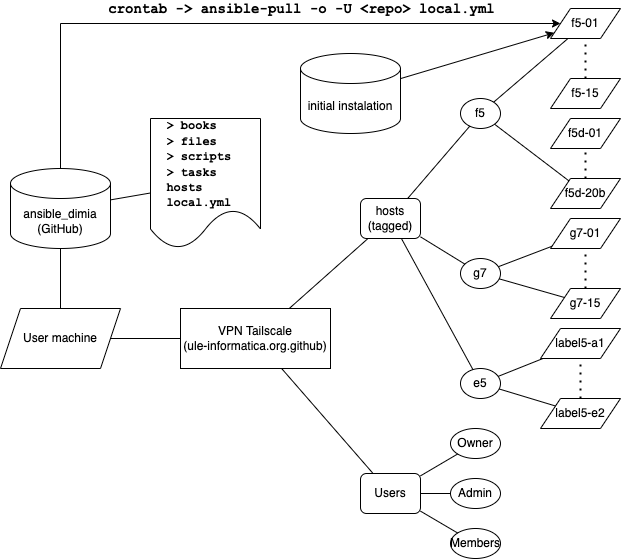

The diagram above was exported from draw.io. Its source (the exported page's mxGraphModel, read from the mxfile embedded in the PNG):
<mxGraphModel dx="980" dy="644" grid="1" gridSize="10" guides="1" tooltips="1" connect="1" arrows="1" fold="1" page="1" pageScale="1" pageWidth="827" pageHeight="1169" math="0" shadow="0">
  <root>
    <mxCell id="0" />
    <mxCell id="1" parent="0" />
    <mxCell id="gzPxU7n1VM5Tg1i428SV-1" value="VPN Tailscale&lt;div&gt;(ule-informatica.org.github)&lt;/div&gt;" style="rounded=0;whiteSpace=wrap;html=1;" parent="1" vertex="1">
      <mxGeometry x="360" y="380" width="150" height="60" as="geometry" />
    </mxCell>
    <mxCell id="gzPxU7n1VM5Tg1i428SV-2" value="f5" style="ellipse;whiteSpace=wrap;html=1;" parent="1" vertex="1">
      <mxGeometry x="640" y="170" width="40" height="30" as="geometry" />
    </mxCell>
    <mxCell id="gzPxU7n1VM5Tg1i428SV-3" value="g7" style="ellipse;whiteSpace=wrap;html=1;" parent="1" vertex="1">
      <mxGeometry x="640" y="330" width="40" height="30" as="geometry" />
    </mxCell>
    <mxCell id="gzPxU7n1VM5Tg1i428SV-4" value="f5-01" style="shape=parallelogram;perimeter=parallelogramPerimeter;whiteSpace=wrap;html=1;fixedSize=1;" parent="1" vertex="1">
      <mxGeometry x="730" y="80" width="70" height="30" as="geometry" />
    </mxCell>
    <mxCell id="gzPxU7n1VM5Tg1i428SV-5" value="f5-15" style="shape=parallelogram;perimeter=parallelogramPerimeter;whiteSpace=wrap;html=1;fixedSize=1;" parent="1" vertex="1">
      <mxGeometry x="730" y="150" width="70" height="30" as="geometry" />
    </mxCell>
    <mxCell id="gzPxU7n1VM5Tg1i428SV-6" value="f5d-01" style="shape=parallelogram;perimeter=parallelogramPerimeter;whiteSpace=wrap;html=1;fixedSize=1;" parent="1" vertex="1">
      <mxGeometry x="730" y="190" width="70" height="30" as="geometry" />
    </mxCell>
    <mxCell id="gzPxU7n1VM5Tg1i428SV-7" value="f5d-20b" style="shape=parallelogram;perimeter=parallelogramPerimeter;whiteSpace=wrap;html=1;fixedSize=1;" parent="1" vertex="1">
      <mxGeometry x="730" y="250" width="70" height="30" as="geometry" />
    </mxCell>
    <mxCell id="gzPxU7n1VM5Tg1i428SV-8" value="g7-01" style="shape=parallelogram;perimeter=parallelogramPerimeter;whiteSpace=wrap;html=1;fixedSize=1;" parent="1" vertex="1">
      <mxGeometry x="730" y="290" width="70" height="30" as="geometry" />
    </mxCell>
    <mxCell id="gzPxU7n1VM5Tg1i428SV-9" value="g7-15" style="shape=parallelogram;perimeter=parallelogramPerimeter;whiteSpace=wrap;html=1;fixedSize=1;" parent="1" vertex="1">
      <mxGeometry x="730" y="360" width="70" height="30" as="geometry" />
    </mxCell>
    <mxCell id="gzPxU7n1VM5Tg1i428SV-10" value="e5" style="ellipse;whiteSpace=wrap;html=1;" parent="1" vertex="1">
      <mxGeometry x="640" y="440" width="40" height="30" as="geometry" />
    </mxCell>
    <mxCell id="gzPxU7n1VM5Tg1i428SV-11" value="label5-a1" style="shape=parallelogram;perimeter=parallelogramPerimeter;whiteSpace=wrap;html=1;fixedSize=1;" parent="1" vertex="1">
      <mxGeometry x="720" y="400" width="80" height="30" as="geometry" />
    </mxCell>
    <mxCell id="gzPxU7n1VM5Tg1i428SV-12" value="label5-e2" style="shape=parallelogram;perimeter=parallelogramPerimeter;whiteSpace=wrap;html=1;fixedSize=1;" parent="1" vertex="1">
      <mxGeometry x="720" y="470" width="80" height="30" as="geometry" />
    </mxCell>
    <mxCell id="gzPxU7n1VM5Tg1i428SV-14" value="" style="endArrow=none;dashed=1;html=1;dashPattern=1 3;strokeWidth=2;rounded=0;" parent="1" source="gzPxU7n1VM5Tg1i428SV-5" target="gzPxU7n1VM5Tg1i428SV-4" edge="1">
      <mxGeometry width="50" height="50" relative="1" as="geometry">
        <mxPoint x="760" y="140" as="sourcePoint" />
        <mxPoint x="360" y="310" as="targetPoint" />
      </mxGeometry>
    </mxCell>
    <mxCell id="gzPxU7n1VM5Tg1i428SV-15" value="" style="endArrow=none;dashed=1;html=1;dashPattern=1 3;strokeWidth=2;rounded=0;" parent="1" source="gzPxU7n1VM5Tg1i428SV-7" target="gzPxU7n1VM5Tg1i428SV-6" edge="1">
      <mxGeometry width="50" height="50" relative="1" as="geometry">
        <mxPoint x="775" y="160" as="sourcePoint" />
        <mxPoint x="775" y="120" as="targetPoint" />
      </mxGeometry>
    </mxCell>
    <mxCell id="gzPxU7n1VM5Tg1i428SV-16" value="" style="endArrow=none;dashed=1;html=1;dashPattern=1 3;strokeWidth=2;rounded=0;" parent="1" source="gzPxU7n1VM5Tg1i428SV-9" target="gzPxU7n1VM5Tg1i428SV-8" edge="1">
      <mxGeometry width="50" height="50" relative="1" as="geometry">
        <mxPoint x="775" y="260" as="sourcePoint" />
        <mxPoint x="775" y="230" as="targetPoint" />
      </mxGeometry>
    </mxCell>
    <mxCell id="gzPxU7n1VM5Tg1i428SV-17" value="" style="endArrow=none;dashed=1;html=1;dashPattern=1 3;strokeWidth=2;rounded=0;" parent="1" source="gzPxU7n1VM5Tg1i428SV-12" target="gzPxU7n1VM5Tg1i428SV-11" edge="1">
      <mxGeometry width="50" height="50" relative="1" as="geometry">
        <mxPoint x="775" y="370" as="sourcePoint" />
        <mxPoint x="775" y="330" as="targetPoint" />
      </mxGeometry>
    </mxCell>
    <mxCell id="gzPxU7n1VM5Tg1i428SV-18" value="" style="endArrow=none;html=1;rounded=0;" parent="1" source="gzPxU7n1VM5Tg1i428SV-2" target="gzPxU7n1VM5Tg1i428SV-4" edge="1">
      <mxGeometry width="50" height="50" relative="1" as="geometry">
        <mxPoint x="310" y="360" as="sourcePoint" />
        <mxPoint x="360" y="310" as="targetPoint" />
      </mxGeometry>
    </mxCell>
    <mxCell id="gzPxU7n1VM5Tg1i428SV-19" value="" style="endArrow=none;html=1;rounded=0;" parent="1" source="gzPxU7n1VM5Tg1i428SV-2" target="gzPxU7n1VM5Tg1i428SV-7" edge="1">
      <mxGeometry width="50" height="50" relative="1" as="geometry">
        <mxPoint x="683" y="184" as="sourcePoint" />
        <mxPoint x="758" y="120" as="targetPoint" />
      </mxGeometry>
    </mxCell>
    <mxCell id="gzPxU7n1VM5Tg1i428SV-20" value="" style="endArrow=none;html=1;rounded=0;" parent="1" source="gzPxU7n1VM5Tg1i428SV-3" target="gzPxU7n1VM5Tg1i428SV-8" edge="1">
      <mxGeometry width="50" height="50" relative="1" as="geometry">
        <mxPoint x="684" y="206" as="sourcePoint" />
        <mxPoint x="758" y="262" as="targetPoint" />
      </mxGeometry>
    </mxCell>
    <mxCell id="gzPxU7n1VM5Tg1i428SV-21" value="" style="endArrow=none;html=1;rounded=0;" parent="1" source="gzPxU7n1VM5Tg1i428SV-3" target="gzPxU7n1VM5Tg1i428SV-9" edge="1">
      <mxGeometry width="50" height="50" relative="1" as="geometry">
        <mxPoint x="688" y="348" as="sourcePoint" />
        <mxPoint x="741" y="328" as="targetPoint" />
      </mxGeometry>
    </mxCell>
    <mxCell id="gzPxU7n1VM5Tg1i428SV-22" value="" style="endArrow=none;html=1;rounded=0;" parent="1" source="gzPxU7n1VM5Tg1i428SV-10" target="gzPxU7n1VM5Tg1i428SV-11" edge="1">
      <mxGeometry width="50" height="50" relative="1" as="geometry">
        <mxPoint x="689" y="360" as="sourcePoint" />
        <mxPoint x="754" y="379" as="targetPoint" />
      </mxGeometry>
    </mxCell>
    <mxCell id="gzPxU7n1VM5Tg1i428SV-23" value="" style="endArrow=none;html=1;rounded=0;" parent="1" source="gzPxU7n1VM5Tg1i428SV-10" target="gzPxU7n1VM5Tg1i428SV-12" edge="1">
      <mxGeometry width="50" height="50" relative="1" as="geometry">
        <mxPoint x="688" y="458" as="sourcePoint" />
        <mxPoint x="733" y="440" as="targetPoint" />
      </mxGeometry>
    </mxCell>
    <mxCell id="gzPxU7n1VM5Tg1i428SV-24" value="ansible_dimia&lt;div&gt;(GitHub)&lt;/div&gt;" style="shape=cylinder3;whiteSpace=wrap;html=1;boundedLbl=1;backgroundOutline=1;size=15;" parent="1" vertex="1">
      <mxGeometry x="190" y="240" width="100" height="80" as="geometry" />
    </mxCell>
    <mxCell id="gzPxU7n1VM5Tg1i428SV-25" value="hosts&lt;div&gt;(tagged)&lt;/div&gt;" style="rounded=1;whiteSpace=wrap;html=1;" parent="1" vertex="1">
      <mxGeometry x="540" y="270" width="60" height="40" as="geometry" />
    </mxCell>
    <mxCell id="gzPxU7n1VM5Tg1i428SV-26" value="" style="endArrow=none;html=1;rounded=0;" parent="1" source="gzPxU7n1VM5Tg1i428SV-25" target="gzPxU7n1VM5Tg1i428SV-1" edge="1">
      <mxGeometry width="50" height="50" relative="1" as="geometry">
        <mxPoint x="310" y="360" as="sourcePoint" />
        <mxPoint x="360" y="310" as="targetPoint" />
      </mxGeometry>
    </mxCell>
    <mxCell id="gzPxU7n1VM5Tg1i428SV-27" value="" style="endArrow=none;html=1;rounded=0;" parent="1" source="gzPxU7n1VM5Tg1i428SV-2" target="gzPxU7n1VM5Tg1i428SV-25" edge="1">
      <mxGeometry width="50" height="50" relative="1" as="geometry">
        <mxPoint x="310" y="360" as="sourcePoint" />
        <mxPoint x="360" y="310" as="targetPoint" />
      </mxGeometry>
    </mxCell>
    <mxCell id="gzPxU7n1VM5Tg1i428SV-28" value="" style="endArrow=none;html=1;rounded=0;" parent="1" source="gzPxU7n1VM5Tg1i428SV-3" target="gzPxU7n1VM5Tg1i428SV-25" edge="1">
      <mxGeometry width="50" height="50" relative="1" as="geometry">
        <mxPoint x="659" y="208" as="sourcePoint" />
        <mxPoint x="597" y="280" as="targetPoint" />
      </mxGeometry>
    </mxCell>
    <mxCell id="gzPxU7n1VM5Tg1i428SV-29" value="" style="endArrow=none;html=1;rounded=0;" parent="1" source="gzPxU7n1VM5Tg1i428SV-10" target="gzPxU7n1VM5Tg1i428SV-25" edge="1">
      <mxGeometry width="50" height="50" relative="1" as="geometry">
        <mxPoint x="654" y="346" as="sourcePoint" />
        <mxPoint x="610" y="318" as="targetPoint" />
      </mxGeometry>
    </mxCell>
    <mxCell id="gzPxU7n1VM5Tg1i428SV-30" value="Users" style="rounded=1;whiteSpace=wrap;html=1;" parent="1" vertex="1">
      <mxGeometry x="540" y="545" width="60" height="40" as="geometry" />
    </mxCell>
    <mxCell id="gzPxU7n1VM5Tg1i428SV-31" value="" style="endArrow=none;html=1;rounded=0;" parent="1" source="gzPxU7n1VM5Tg1i428SV-1" target="gzPxU7n1VM5Tg1i428SV-30" edge="1">
      <mxGeometry width="50" height="50" relative="1" as="geometry">
        <mxPoint x="310" y="360" as="sourcePoint" />
        <mxPoint x="360" y="310" as="targetPoint" />
      </mxGeometry>
    </mxCell>
    <mxCell id="gzPxU7n1VM5Tg1i428SV-32" value="Admin" style="ellipse;whiteSpace=wrap;html=1;" parent="1" vertex="1">
      <mxGeometry x="630" y="550" width="50" height="30" as="geometry" />
    </mxCell>
    <mxCell id="gzPxU7n1VM5Tg1i428SV-33" value="Owner" style="ellipse;whiteSpace=wrap;html=1;" parent="1" vertex="1">
      <mxGeometry x="630" y="500" width="50" height="30" as="geometry" />
    </mxCell>
    <mxCell id="gzPxU7n1VM5Tg1i428SV-34" value="Members" style="ellipse;whiteSpace=wrap;html=1;" parent="1" vertex="1">
      <mxGeometry x="630" y="600" width="50" height="30" as="geometry" />
    </mxCell>
    <mxCell id="gzPxU7n1VM5Tg1i428SV-35" value="" style="endArrow=none;html=1;rounded=0;" parent="1" source="gzPxU7n1VM5Tg1i428SV-30" target="gzPxU7n1VM5Tg1i428SV-33" edge="1">
      <mxGeometry width="50" height="50" relative="1" as="geometry">
        <mxPoint x="310" y="360" as="sourcePoint" />
        <mxPoint x="360" y="310" as="targetPoint" />
      </mxGeometry>
    </mxCell>
    <mxCell id="gzPxU7n1VM5Tg1i428SV-36" value="" style="endArrow=none;html=1;rounded=0;" parent="1" source="gzPxU7n1VM5Tg1i428SV-30" target="gzPxU7n1VM5Tg1i428SV-32" edge="1">
      <mxGeometry width="50" height="50" relative="1" as="geometry">
        <mxPoint x="610" y="561" as="sourcePoint" />
        <mxPoint x="645" y="544" as="targetPoint" />
      </mxGeometry>
    </mxCell>
    <mxCell id="gzPxU7n1VM5Tg1i428SV-37" value="" style="endArrow=none;html=1;rounded=0;" parent="1" source="gzPxU7n1VM5Tg1i428SV-30" target="gzPxU7n1VM5Tg1i428SV-34" edge="1">
      <mxGeometry width="50" height="50" relative="1" as="geometry">
        <mxPoint x="610" y="575" as="sourcePoint" />
        <mxPoint x="640" y="575" as="targetPoint" />
      </mxGeometry>
    </mxCell>
    <mxCell id="gzPxU7n1VM5Tg1i428SV-38" value="User machine" style="shape=parallelogram;perimeter=parallelogramPerimeter;whiteSpace=wrap;html=1;fixedSize=1;" parent="1" vertex="1">
      <mxGeometry x="180" y="380" width="120" height="60" as="geometry" />
    </mxCell>
    <mxCell id="gzPxU7n1VM5Tg1i428SV-39" value="" style="endArrow=none;html=1;rounded=0;" parent="1" source="gzPxU7n1VM5Tg1i428SV-38" target="gzPxU7n1VM5Tg1i428SV-1" edge="1">
      <mxGeometry width="50" height="50" relative="1" as="geometry">
        <mxPoint x="300" y="420" as="sourcePoint" />
        <mxPoint x="350" y="370" as="targetPoint" />
      </mxGeometry>
    </mxCell>
    <mxCell id="gzPxU7n1VM5Tg1i428SV-40" value="" style="endArrow=none;html=1;rounded=0;" parent="1" source="gzPxU7n1VM5Tg1i428SV-38" target="gzPxU7n1VM5Tg1i428SV-24" edge="1">
      <mxGeometry width="50" height="50" relative="1" as="geometry">
        <mxPoint x="300" y="420" as="sourcePoint" />
        <mxPoint x="350" y="370" as="targetPoint" />
      </mxGeometry>
    </mxCell>
    <mxCell id="gzPxU7n1VM5Tg1i428SV-41" value="&lt;font face=&quot;Courier New&quot;&gt;&lt;b&gt;&amp;nbsp; &amp;gt; books&lt;/b&gt;&lt;/font&gt;&lt;div&gt;&lt;font face=&quot;Courier New&quot;&gt;&lt;b&gt;&amp;nbsp; &amp;gt; files&lt;/b&gt;&lt;/font&gt;&lt;/div&gt;&lt;div&gt;&lt;font face=&quot;Courier New&quot;&gt;&lt;b&gt;&amp;nbsp; &amp;gt; scripts&lt;/b&gt;&lt;/font&gt;&lt;/div&gt;&lt;div&gt;&lt;font face=&quot;Courier New&quot;&gt;&lt;b&gt;&amp;nbsp; &amp;gt; tasks&lt;/b&gt;&lt;/font&gt;&lt;/div&gt;&lt;div&gt;&lt;font face=&quot;Courier New&quot;&gt;&lt;b&gt;&amp;nbsp; hosts&lt;/b&gt;&lt;/font&gt;&lt;/div&gt;&lt;div&gt;&lt;font face=&quot;Courier New&quot;&gt;&lt;b&gt;&amp;nbsp; local.yml&lt;/b&gt;&lt;/font&gt;&lt;/div&gt;" style="shape=document;whiteSpace=wrap;html=1;boundedLbl=1;align=left;" parent="1" vertex="1">
      <mxGeometry x="330" y="190" width="110" height="130" as="geometry" />
    </mxCell>
    <mxCell id="gzPxU7n1VM5Tg1i428SV-46" value="" style="endArrow=none;html=1;rounded=0;" parent="1" source="gzPxU7n1VM5Tg1i428SV-24" target="gzPxU7n1VM5Tg1i428SV-41" edge="1">
      <mxGeometry width="50" height="50" relative="1" as="geometry">
        <mxPoint x="300" y="420" as="sourcePoint" />
        <mxPoint x="350" y="370" as="targetPoint" />
      </mxGeometry>
    </mxCell>
    <mxCell id="gzPxU7n1VM5Tg1i428SV-47" value="" style="endArrow=classic;html=1;rounded=0;" parent="1" source="gzPxU7n1VM5Tg1i428SV-24" target="gzPxU7n1VM5Tg1i428SV-4" edge="1">
      <mxGeometry width="50" height="50" relative="1" as="geometry">
        <mxPoint x="480" y="380" as="sourcePoint" />
        <mxPoint x="530" y="330" as="targetPoint" />
        <Array as="points">
          <mxPoint x="240" y="95" />
        </Array>
      </mxGeometry>
    </mxCell>
    <mxCell id="gzPxU7n1VM5Tg1i428SV-50" value="&lt;font face=&quot;Courier New&quot; style=&quot;font-size: 14px;&quot;&gt;&lt;b&gt;crontab -&amp;gt; ansible-pull -o -U &amp;lt;repo&amp;gt; local.yml&lt;/b&gt;&lt;/font&gt;" style="edgeLabel;html=1;align=center;verticalAlign=middle;resizable=0;points=[];" parent="gzPxU7n1VM5Tg1i428SV-47" vertex="1" connectable="0">
      <mxGeometry x="-0.0078" y="2" relative="1" as="geometry">
        <mxPoint x="65" y="-13" as="offset" />
      </mxGeometry>
    </mxCell>
    <mxCell id="gzPxU7n1VM5Tg1i428SV-54" value="initial instalation" style="shape=cylinder3;whiteSpace=wrap;html=1;boundedLbl=1;backgroundOutline=1;size=15;" parent="1" vertex="1">
      <mxGeometry x="480" y="125" width="100" height="80" as="geometry" />
    </mxCell>
    <mxCell id="gzPxU7n1VM5Tg1i428SV-55" value="" style="endArrow=classic;html=1;rounded=0;" parent="1" source="gzPxU7n1VM5Tg1i428SV-54" target="gzPxU7n1VM5Tg1i428SV-4" edge="1">
      <mxGeometry width="50" height="50" relative="1" as="geometry">
        <mxPoint x="480" y="380" as="sourcePoint" />
        <mxPoint x="530" y="330" as="targetPoint" />
      </mxGeometry>
    </mxCell>
  </root>
</mxGraphModel>